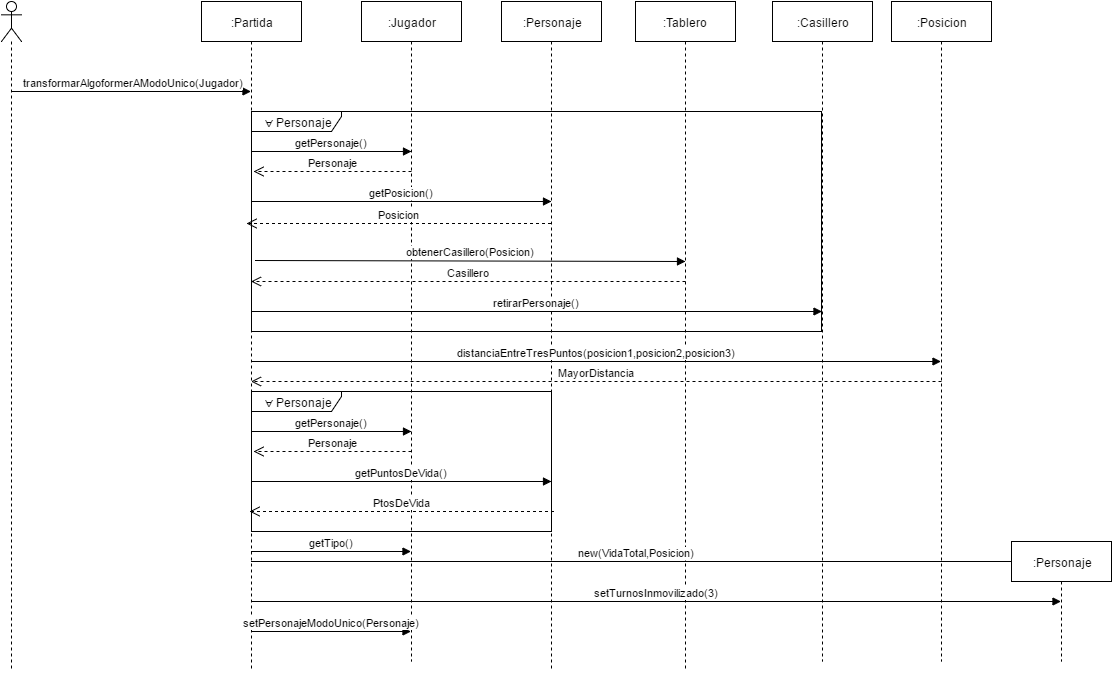

The diagram above was exported from draw.io. Its source (the exported page's mxGraphModel, read from the mxfile embedded in the PNG):
<mxGraphModel dx="794" dy="724" grid="1" gridSize="10" guides="1" tooltips="1" connect="1" arrows="1" fold="1" page="1" pageScale="1" pageWidth="826" pageHeight="1169" background="#ffffff" math="0" shadow="0">
  <root>
    <mxCell id="0" />
    <mxCell id="1" parent="0" />
    <mxCell id="2741cf5872b68f3-1" value="" style="shape=umlLifeline;participant=umlActor;perimeter=lifelinePerimeter;whiteSpace=wrap;html=1;container=1;collapsible=0;recursiveResize=0;verticalAlign=top;spacingTop=36;labelBackgroundColor=#ffffff;outlineConnect=0;" vertex="1" parent="1">
      <mxGeometry x="40" y="60" width="20" height="670" as="geometry" />
    </mxCell>
    <mxCell id="2741cf5872b68f3-2" value=":Partida" style="shape=umlLifeline;perimeter=lifelinePerimeter;whiteSpace=wrap;html=1;container=1;collapsible=0;recursiveResize=0;outlineConnect=0;fillColor=#ffffff;strokeColor=#000000;" vertex="1" parent="1">
      <mxGeometry x="240" y="60" width="100" height="670" as="geometry" />
    </mxCell>
    <mxCell id="2741cf5872b68f3-3" value="&amp;nbsp;transformarAlgoformerAModoUnico(Jugador)" style="html=1;verticalAlign=bottom;endArrow=block;" edge="1" parent="1" target="2741cf5872b68f3-2">
      <mxGeometry width="80" relative="1" as="geometry">
        <mxPoint x="50" y="150" as="sourcePoint" />
        <mxPoint x="130" y="150" as="targetPoint" />
      </mxGeometry>
    </mxCell>
    <mxCell id="2741cf5872b68f3-4" value=":Jugador" style="shape=umlLifeline;perimeter=lifelinePerimeter;whiteSpace=wrap;html=1;container=1;collapsible=0;recursiveResize=0;outlineConnect=0;" vertex="1" parent="1">
      <mxGeometry x="400" y="60" width="100" height="660" as="geometry" />
    </mxCell>
    <mxCell id="2741cf5872b68f3-5" value="&lt;span&gt;∀ Personaje&lt;/span&gt;" style="shape=umlFrame;whiteSpace=wrap;html=1;width=90;height=20;" vertex="1" parent="1">
      <mxGeometry x="290" y="170" width="570" height="220" as="geometry" />
    </mxCell>
    <mxCell id="2741cf5872b68f3-6" value="getPersonaje()" style="html=1;verticalAlign=bottom;endArrow=block;" edge="1" parent="1">
      <mxGeometry width="80" relative="1" as="geometry">
        <mxPoint x="290" y="210" as="sourcePoint" />
        <mxPoint x="450" y="210" as="targetPoint" />
      </mxGeometry>
    </mxCell>
    <mxCell id="2741cf5872b68f3-7" value="getPosicion()" style="html=1;verticalAlign=bottom;endArrow=block;" edge="1" parent="1">
      <mxGeometry width="80" relative="1" as="geometry">
        <mxPoint x="290" y="260" as="sourcePoint" />
        <mxPoint x="590" y="260" as="targetPoint" />
      </mxGeometry>
    </mxCell>
    <mxCell id="2741cf5872b68f3-8" value=":Personaje" style="shape=umlLifeline;perimeter=lifelinePerimeter;whiteSpace=wrap;html=1;container=1;collapsible=0;recursiveResize=0;outlineConnect=0;" vertex="1" parent="1">
      <mxGeometry x="540" y="60" width="100" height="670" as="geometry" />
    </mxCell>
    <mxCell id="2741cf5872b68f3-9" value="Posicion" style="html=1;verticalAlign=bottom;endArrow=open;dashed=1;endSize=8;" edge="1" parent="1" source="2741cf5872b68f3-8">
      <mxGeometry relative="1" as="geometry">
        <mxPoint x="590" y="280" as="sourcePoint" />
        <mxPoint x="285" y="282" as="targetPoint" />
        <Array as="points" />
      </mxGeometry>
    </mxCell>
    <mxCell id="2741cf5872b68f3-10" value=":Tablero" style="shape=umlLifeline;perimeter=lifelinePerimeter;whiteSpace=wrap;html=1;container=1;collapsible=0;recursiveResize=0;outlineConnect=0;" vertex="1" parent="1">
      <mxGeometry x="674" y="60" width="100" height="670" as="geometry" />
    </mxCell>
    <mxCell id="2741cf5872b68f3-12" value="obtenerCasillero(Posicion)" style="html=1;verticalAlign=bottom;endArrow=block;exitX=0.007;exitY=0.677;exitPerimeter=0;" edge="1" parent="1" source="2741cf5872b68f3-5">
      <mxGeometry width="80" relative="1" as="geometry">
        <mxPoint x="290" y="350" as="sourcePoint" />
        <mxPoint x="724" y="320" as="targetPoint" />
      </mxGeometry>
    </mxCell>
    <mxCell id="2741cf5872b68f3-13" value="Personaje" style="html=1;verticalAlign=bottom;endArrow=open;dashed=1;endSize=8;entryX=0.004;entryY=0.273;entryPerimeter=0;" edge="1" parent="1" target="2741cf5872b68f3-5">
      <mxGeometry relative="1" as="geometry">
        <mxPoint x="450" y="230" as="sourcePoint" />
        <mxPoint x="292" y="233" as="targetPoint" />
      </mxGeometry>
    </mxCell>
    <mxCell id="2741cf5872b68f3-14" value="Casillero" style="html=1;verticalAlign=bottom;endArrow=open;dashed=1;endSize=8;" edge="1" parent="1" target="2741cf5872b68f3-2">
      <mxGeometry relative="1" as="geometry">
        <mxPoint x="724" y="340" as="sourcePoint" />
        <mxPoint x="644" y="340" as="targetPoint" />
      </mxGeometry>
    </mxCell>
    <mxCell id="2741cf5872b68f3-16" value=":Casillero" style="shape=umlLifeline;perimeter=lifelinePerimeter;whiteSpace=wrap;html=1;container=1;collapsible=0;recursiveResize=0;outlineConnect=0;" vertex="1" parent="1">
      <mxGeometry x="811" y="60" width="100" height="660" as="geometry" />
    </mxCell>
    <mxCell id="2741cf5872b68f3-17" value="retirarPersonaje()" style="html=1;verticalAlign=bottom;endArrow=block;" edge="1" parent="1" target="2741cf5872b68f3-16">
      <mxGeometry width="80" relative="1" as="geometry">
        <mxPoint x="290" y="370" as="sourcePoint" />
        <mxPoint x="861" y="360" as="targetPoint" />
      </mxGeometry>
    </mxCell>
    <mxCell id="2741cf5872b68f3-19" value="distanciaEntreTresPuntos(posicion1,posicion2,posicion3)" style="html=1;verticalAlign=bottom;endArrow=block;" edge="1" parent="1" target="2741cf5872b68f3-20">
      <mxGeometry width="80" relative="1" as="geometry">
        <mxPoint x="290" y="420" as="sourcePoint" />
        <mxPoint x="940" y="420" as="targetPoint" />
      </mxGeometry>
    </mxCell>
    <mxCell id="2741cf5872b68f3-20" value=":Posicion" style="shape=umlLifeline;perimeter=lifelinePerimeter;whiteSpace=wrap;html=1;container=1;collapsible=0;recursiveResize=0;outlineConnect=0;" vertex="1" parent="1">
      <mxGeometry x="930" y="60" width="100" height="660" as="geometry" />
    </mxCell>
    <mxCell id="2741cf5872b68f3-21" value="MayorDistancia" style="html=1;verticalAlign=bottom;endArrow=open;dashed=1;endSize=8;" edge="1" parent="1" target="2741cf5872b68f3-2">
      <mxGeometry relative="1" as="geometry">
        <mxPoint x="980" y="440" as="sourcePoint" />
        <mxPoint x="900" y="440" as="targetPoint" />
      </mxGeometry>
    </mxCell>
    <mxCell id="2741cf5872b68f3-25" value="&lt;span&gt;∀ Personaje&lt;/span&gt;" style="shape=umlFrame;whiteSpace=wrap;html=1;width=90;height=20;" vertex="1" parent="1">
      <mxGeometry x="290" y="450" width="300" height="140" as="geometry" />
    </mxCell>
    <mxCell id="2741cf5872b68f3-26" value="getPersonaje()" style="html=1;verticalAlign=bottom;endArrow=block;" edge="1" parent="1">
      <mxGeometry x="290" y="490" width="80" as="geometry">
        <mxPoint x="290" y="490" as="sourcePoint" />
        <mxPoint x="450" y="490" as="targetPoint" />
      </mxGeometry>
    </mxCell>
    <mxCell id="2741cf5872b68f3-27" value="Personaje" style="html=1;verticalAlign=bottom;endArrow=open;dashed=1;endSize=8;entryX=0.004;entryY=0.273;entryPerimeter=0;" edge="1" parent="1">
      <mxGeometry x="292" y="510" as="geometry">
        <mxPoint x="450" y="510" as="sourcePoint" />
        <mxPoint x="292" y="510" as="targetPoint" />
      </mxGeometry>
    </mxCell>
    <mxCell id="2741cf5872b68f3-28" value="getPuntosDeVida()" style="html=1;verticalAlign=bottom;endArrow=block;" edge="1" parent="1">
      <mxGeometry x="290" y="540" width="80" as="geometry">
        <mxPoint x="290" y="540" as="sourcePoint" />
        <mxPoint x="590" y="540" as="targetPoint" />
      </mxGeometry>
    </mxCell>
    <mxCell id="2741cf5872b68f3-29" value="PtosDeVida" style="html=1;verticalAlign=bottom;endArrow=open;dashed=1;endSize=8;" edge="1" parent="1">
      <mxGeometry x="288" y="570" as="geometry">
        <mxPoint x="592.5" y="570" as="sourcePoint" />
        <mxPoint x="288" y="570" as="targetPoint" />
        <Array as="points" />
      </mxGeometry>
    </mxCell>
    <mxCell id="2741cf5872b68f3-30" value="new(VidaTotal,Posicion)" style="html=1;verticalAlign=bottom;endArrow=block;" edge="1" parent="1">
      <mxGeometry width="80" relative="1" as="geometry">
        <mxPoint x="290" y="620" as="sourcePoint" />
        <mxPoint x="1060" y="620" as="targetPoint" />
      </mxGeometry>
    </mxCell>
    <mxCell id="2741cf5872b68f3-32" value=":Personaje" style="shape=umlLifeline;perimeter=lifelinePerimeter;whiteSpace=wrap;html=1;container=1;collapsible=0;recursiveResize=0;outlineConnect=0;" vertex="1" parent="1">
      <mxGeometry x="1050" y="600" width="100" height="120" as="geometry" />
    </mxCell>
    <mxCell id="2741cf5872b68f3-35" value="getTipo()" style="html=1;verticalAlign=bottom;endArrow=block;" edge="1" parent="1" target="2741cf5872b68f3-4">
      <mxGeometry width="80" relative="1" as="geometry">
        <mxPoint x="290" y="610" as="sourcePoint" />
        <mxPoint x="370" y="610" as="targetPoint" />
      </mxGeometry>
    </mxCell>
    <mxCell id="2741cf5872b68f3-36" value="setTurnosInmovilizado(3)" style="html=1;verticalAlign=bottom;endArrow=block;" edge="1" parent="1" target="2741cf5872b68f3-32">
      <mxGeometry width="80" relative="1" as="geometry">
        <mxPoint x="290" y="660" as="sourcePoint" />
        <mxPoint x="370" y="660" as="targetPoint" />
      </mxGeometry>
    </mxCell>
    <mxCell id="2741cf5872b68f3-37" value="setPersonajeModoUnico(Personaje)" style="html=1;verticalAlign=bottom;endArrow=block;" edge="1" parent="1" target="2741cf5872b68f3-4">
      <mxGeometry width="80" relative="1" as="geometry">
        <mxPoint x="290" y="690" as="sourcePoint" />
        <mxPoint x="370" y="690" as="targetPoint" />
      </mxGeometry>
    </mxCell>
  </root>
</mxGraphModel>